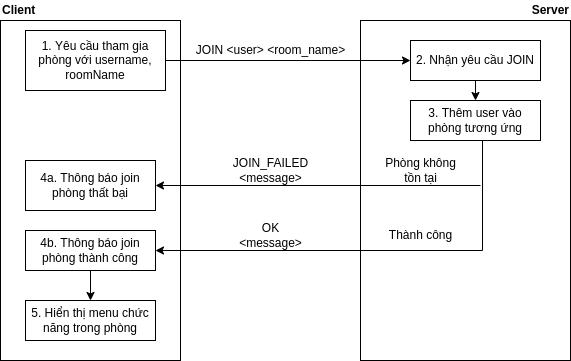

The diagram above was exported from draw.io. Its source (the exported page's mxGraphModel, read from the mxfile embedded in the PNG):
<mxGraphModel dx="868" dy="461" grid="1" gridSize="10" guides="1" tooltips="1" connect="1" arrows="1" fold="1" page="1" pageScale="1" pageWidth="827" pageHeight="1169" math="0" shadow="0">
  <root>
    <mxCell id="0" />
    <mxCell id="1" parent="0" />
    <mxCell id="baA4EQ0tRlaUyN0qnqGr-1" value="" style="rounded=0;whiteSpace=wrap;html=1;" vertex="1" parent="1">
      <mxGeometry x="110" y="100" width="180" height="340" as="geometry" />
    </mxCell>
    <mxCell id="baA4EQ0tRlaUyN0qnqGr-2" value="" style="rounded=0;whiteSpace=wrap;html=1;" vertex="1" parent="1">
      <mxGeometry x="470" y="100" width="210" height="340" as="geometry" />
    </mxCell>
    <mxCell id="baA4EQ0tRlaUyN0qnqGr-3" value="Client" style="text;html=1;align=left;verticalAlign=middle;resizable=0;points=[];autosize=1;strokeColor=none;fillColor=none;fontStyle=1" vertex="1" parent="1">
      <mxGeometry x="110" y="80" width="50" height="20" as="geometry" />
    </mxCell>
    <mxCell id="baA4EQ0tRlaUyN0qnqGr-4" value="Server" style="text;html=1;align=right;verticalAlign=middle;resizable=0;points=[];autosize=1;strokeColor=none;fillColor=none;fontStyle=1" vertex="1" parent="1">
      <mxGeometry x="630" y="80" width="50" height="20" as="geometry" />
    </mxCell>
    <mxCell id="baA4EQ0tRlaUyN0qnqGr-10" value="Phòng không&lt;br&gt;tồn tại" style="text;html=1;align=center;verticalAlign=middle;resizable=0;points=[];autosize=1;strokeColor=none;fillColor=none;" vertex="1" parent="1">
      <mxGeometry x="485" y="235" width="90" height="30" as="geometry" />
    </mxCell>
    <mxCell id="baA4EQ0tRlaUyN0qnqGr-15" style="edgeStyle=orthogonalEdgeStyle;rounded=0;orthogonalLoop=1;jettySize=auto;html=1;exitX=1;exitY=0.5;exitDx=0;exitDy=0;entryX=0;entryY=0.5;entryDx=0;entryDy=0;" edge="1" parent="1" source="baA4EQ0tRlaUyN0qnqGr-13" target="baA4EQ0tRlaUyN0qnqGr-14">
      <mxGeometry relative="1" as="geometry">
        <Array as="points">
          <mxPoint x="520" y="140" />
        </Array>
      </mxGeometry>
    </mxCell>
    <mxCell id="baA4EQ0tRlaUyN0qnqGr-13" value="1. Yêu cầu tham gia phòng với username, roomName" style="rounded=0;whiteSpace=wrap;html=1;strokeWidth=0;" vertex="1" parent="1">
      <mxGeometry x="135" y="110" width="140" height="60" as="geometry" />
    </mxCell>
    <mxCell id="baA4EQ0tRlaUyN0qnqGr-37" style="edgeStyle=orthogonalEdgeStyle;rounded=0;orthogonalLoop=1;jettySize=auto;html=1;exitX=0.5;exitY=1;exitDx=0;exitDy=0;entryX=0.5;entryY=0;entryDx=0;entryDy=0;startArrow=none;startFill=0;endArrow=classic;endFill=1;" edge="1" parent="1" source="baA4EQ0tRlaUyN0qnqGr-14" target="baA4EQ0tRlaUyN0qnqGr-36">
      <mxGeometry relative="1" as="geometry" />
    </mxCell>
    <mxCell id="baA4EQ0tRlaUyN0qnqGr-14" value="2. Nhận yêu cầu JOIN" style="rounded=0;whiteSpace=wrap;html=1;strokeWidth=0;" vertex="1" parent="1">
      <mxGeometry x="520" y="120" width="130" height="40" as="geometry" />
    </mxCell>
    <mxCell id="baA4EQ0tRlaUyN0qnqGr-66" style="edgeStyle=orthogonalEdgeStyle;rounded=0;orthogonalLoop=1;jettySize=auto;html=1;exitX=1;exitY=0.5;exitDx=0;exitDy=0;startArrow=classic;startFill=1;endArrow=none;endFill=0;" edge="1" parent="1" source="baA4EQ0tRlaUyN0qnqGr-16">
      <mxGeometry relative="1" as="geometry">
        <mxPoint x="590" y="265" as="targetPoint" />
      </mxGeometry>
    </mxCell>
    <mxCell id="baA4EQ0tRlaUyN0qnqGr-16" value="4a. Thông báo join phòng thất bại" style="rounded=0;whiteSpace=wrap;html=1;strokeWidth=0;" vertex="1" parent="1">
      <mxGeometry x="135" y="240" width="130" height="50" as="geometry" />
    </mxCell>
    <mxCell id="baA4EQ0tRlaUyN0qnqGr-69" style="edgeStyle=orthogonalEdgeStyle;rounded=0;orthogonalLoop=1;jettySize=auto;html=1;exitX=0.5;exitY=1;exitDx=0;exitDy=0;entryX=0.5;entryY=0;entryDx=0;entryDy=0;startArrow=none;startFill=0;endArrow=classic;endFill=1;" edge="1" parent="1" source="baA4EQ0tRlaUyN0qnqGr-17" target="baA4EQ0tRlaUyN0qnqGr-68">
      <mxGeometry relative="1" as="geometry" />
    </mxCell>
    <mxCell id="baA4EQ0tRlaUyN0qnqGr-17" value="4b. Thông báo join phòng thành công" style="rounded=0;whiteSpace=wrap;html=1;strokeWidth=0;" vertex="1" parent="1">
      <mxGeometry x="135" y="310" width="130" height="40" as="geometry" />
    </mxCell>
    <mxCell id="baA4EQ0tRlaUyN0qnqGr-35" value="JOIN &amp;lt;user&amp;gt; &amp;lt;room_name&amp;gt;" style="text;html=1;align=center;verticalAlign=middle;resizable=0;points=[];autosize=1;strokeColor=none;fillColor=none;" vertex="1" parent="1">
      <mxGeometry x="300" y="120" width="160" height="20" as="geometry" />
    </mxCell>
    <mxCell id="baA4EQ0tRlaUyN0qnqGr-65" style="edgeStyle=orthogonalEdgeStyle;rounded=0;orthogonalLoop=1;jettySize=auto;html=1;exitX=0.554;exitY=0.975;exitDx=0;exitDy=0;entryX=1;entryY=0.5;entryDx=0;entryDy=0;startArrow=none;startFill=0;endArrow=classic;endFill=1;exitPerimeter=0;" edge="1" parent="1" source="baA4EQ0tRlaUyN0qnqGr-36" target="baA4EQ0tRlaUyN0qnqGr-17">
      <mxGeometry relative="1" as="geometry" />
    </mxCell>
    <mxCell id="baA4EQ0tRlaUyN0qnqGr-36" value="3. Thêm user vào phòng tương ứng" style="rounded=0;whiteSpace=wrap;html=1;strokeWidth=0;" vertex="1" parent="1">
      <mxGeometry x="520" y="180" width="130" height="40" as="geometry" />
    </mxCell>
    <mxCell id="baA4EQ0tRlaUyN0qnqGr-46" value="OK&lt;br&gt;&amp;lt;message&amp;gt;" style="text;html=1;align=center;verticalAlign=middle;resizable=0;points=[];autosize=1;strokeColor=none;fillColor=none;" vertex="1" parent="1">
      <mxGeometry x="340" y="300" width="80" height="30" as="geometry" />
    </mxCell>
    <mxCell id="baA4EQ0tRlaUyN0qnqGr-56" value="Thành công" style="text;html=1;align=center;verticalAlign=middle;resizable=0;points=[];autosize=1;strokeColor=none;fillColor=none;" vertex="1" parent="1">
      <mxGeometry x="490" y="305" width="80" height="20" as="geometry" />
    </mxCell>
    <mxCell id="baA4EQ0tRlaUyN0qnqGr-67" value="JOIN_FAILED&lt;br&gt;&amp;lt;message&amp;gt;" style="text;html=1;align=center;verticalAlign=middle;resizable=0;points=[];autosize=1;strokeColor=none;fillColor=none;" vertex="1" parent="1">
      <mxGeometry x="335" y="235" width="90" height="30" as="geometry" />
    </mxCell>
    <mxCell id="baA4EQ0tRlaUyN0qnqGr-68" value="5. Hiển thị menu chức năng trong phòng" style="rounded=0;whiteSpace=wrap;html=1;strokeWidth=0;" vertex="1" parent="1">
      <mxGeometry x="135" y="380" width="130" height="40" as="geometry" />
    </mxCell>
  </root>
</mxGraphModel>